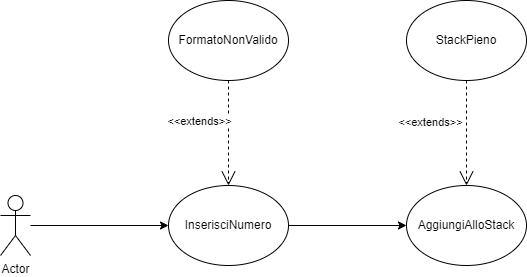

The diagram above was exported from draw.io. Its source (the exported page's mxGraphModel, read from the mxfile embedded in the PNG):
<mxGraphModel dx="1793" dy="797" grid="0" gridSize="10" guides="1" tooltips="1" connect="1" arrows="1" fold="1" page="0" pageScale="1" pageWidth="827" pageHeight="1169" math="0" shadow="0">
  <root>
    <mxCell id="0" />
    <mxCell id="1" parent="0" />
    <mxCell id="y3UTZTwramjnU6Lk2MTQ-1" value="Actor" style="shape=umlActor;verticalLabelPosition=bottom;verticalAlign=top;html=1;outlineConnect=0;" vertex="1" parent="1">
      <mxGeometry x="-129" y="314" width="30" height="60" as="geometry" />
    </mxCell>
    <mxCell id="y3UTZTwramjnU6Lk2MTQ-2" value="InserisciNumero" style="ellipse;whiteSpace=wrap;html=1;" vertex="1" parent="1">
      <mxGeometry x="39" y="304" width="120" height="80" as="geometry" />
    </mxCell>
    <mxCell id="y3UTZTwramjnU6Lk2MTQ-3" value="" style="endArrow=classic;html=1;rounded=0;entryX=0;entryY=0.5;entryDx=0;entryDy=0;" edge="1" parent="1" source="y3UTZTwramjnU6Lk2MTQ-1" target="y3UTZTwramjnU6Lk2MTQ-2">
      <mxGeometry width="50" height="50" relative="1" as="geometry">
        <mxPoint x="-63" y="394" as="sourcePoint" />
        <mxPoint x="438" y="385" as="targetPoint" />
      </mxGeometry>
    </mxCell>
    <mxCell id="y3UTZTwramjnU6Lk2MTQ-4" value="AggiungiAlloStack" style="ellipse;whiteSpace=wrap;html=1;" vertex="1" parent="1">
      <mxGeometry x="277" y="304" width="120" height="80" as="geometry" />
    </mxCell>
    <mxCell id="y3UTZTwramjnU6Lk2MTQ-5" value="" style="endArrow=classic;html=1;rounded=0;exitX=1;exitY=0.5;exitDx=0;exitDy=0;entryX=0;entryY=0.5;entryDx=0;entryDy=0;" edge="1" parent="1" source="y3UTZTwramjnU6Lk2MTQ-2" target="y3UTZTwramjnU6Lk2MTQ-4">
      <mxGeometry width="50" height="50" relative="1" as="geometry">
        <mxPoint x="388" y="435" as="sourcePoint" />
        <mxPoint x="438" y="385" as="targetPoint" />
      </mxGeometry>
    </mxCell>
    <mxCell id="y3UTZTwramjnU6Lk2MTQ-6" value="FormatoNonValido" style="ellipse;whiteSpace=wrap;html=1;" vertex="1" parent="1">
      <mxGeometry x="39" y="119" width="120" height="80" as="geometry" />
    </mxCell>
    <mxCell id="y3UTZTwramjnU6Lk2MTQ-7" value="StackPieno" style="ellipse;whiteSpace=wrap;html=1;" vertex="1" parent="1">
      <mxGeometry x="277" y="119" width="120" height="80" as="geometry" />
    </mxCell>
    <mxCell id="y3UTZTwramjnU6Lk2MTQ-8" value="&amp;lt;&amp;lt;extends&amp;gt;&amp;gt;" style="endArrow=open;endSize=12;dashed=1;html=1;rounded=0;entryX=0.5;entryY=0;entryDx=0;entryDy=0;exitX=0.5;exitY=1;exitDx=0;exitDy=0;" edge="1" parent="1" source="y3UTZTwramjnU6Lk2MTQ-6" target="y3UTZTwramjnU6Lk2MTQ-2">
      <mxGeometry x="-0.219" y="-29" width="160" relative="1" as="geometry">
        <mxPoint x="333" y="410" as="sourcePoint" />
        <mxPoint x="493" y="410" as="targetPoint" />
        <mxPoint as="offset" />
      </mxGeometry>
    </mxCell>
    <mxCell id="y3UTZTwramjnU6Lk2MTQ-9" value="&amp;lt;&amp;lt;extends&amp;gt;&amp;gt;" style="endArrow=open;endSize=12;dashed=1;html=1;rounded=0;exitX=0.5;exitY=1;exitDx=0;exitDy=0;entryX=0.5;entryY=0;entryDx=0;entryDy=0;" edge="1" parent="1" source="y3UTZTwramjnU6Lk2MTQ-7" target="y3UTZTwramjnU6Lk2MTQ-4">
      <mxGeometry x="-0.2" y="-36" width="160" relative="1" as="geometry">
        <mxPoint x="333" y="536" as="sourcePoint" />
        <mxPoint x="493" y="536" as="targetPoint" />
        <mxPoint as="offset" />
      </mxGeometry>
    </mxCell>
  </root>
</mxGraphModel>